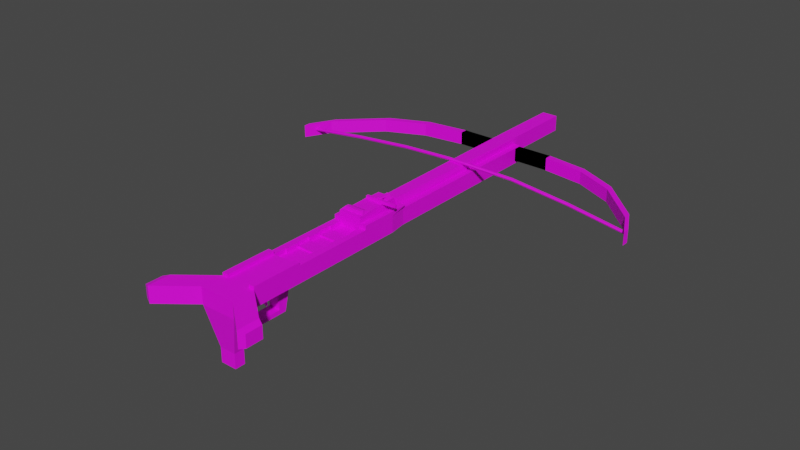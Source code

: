 # Source: Crossbow.blend  (saved by Blender 3.0.42; exported with 4.5.12 LTS)
import bpy
from mathutils import Matrix  # noqa: F401  (used for matrix-valued properties, if any)

bpy.ops.wm.read_factory_settings(use_empty=True)
scene = bpy.context.scene
scene.name = 'Scene'

# ---- collections
col_collection = bpy.data.collections.new('Collection'); scene.collection.children.link(col_collection)

# ---- images (referenced by path relative to the original .blend; pixels are not part of the script)
import os
ASSET_DIR = os.environ.get("B2B_ASSET_DIR", "")  # directory of the original .blend (textures are referenced by path, not embedded)
HERE = os.path.dirname(os.path.abspath(__file__))  # packed textures are extracted next to this script under _unpacked/

def load_image(name, relpath, width, height, colorspace="sRGB"):
    """Load a texture the original file referenced (path relative to the .blend, or extracted next to this script)."""
    p = next((c for c in (os.path.join(HERE, relpath), os.path.join(ASSET_DIR, relpath)) if relpath and os.path.exists(c)), "")
    if p:
        img = bpy.data.images.load(p, check_existing=True)
        img.name = name
    else:  # same state as the original file: an image datablock whose file is absent (Cycles renders it pink)
        img = bpy.data.images.new(name, width, height)
        img.source = "FILE"
        img.filepath = "//" + (relpath or name)
    img.colorspace_settings.name = colorspace
    return img
img_colour_grid_png = load_image('Colour_Grid.png', 'Colour_Grid.png', 1024, 1024, 'sRGB')

# ---- materials (node trees are filled in below, after node groups)
mat_material_002 = bpy.data.materials.new('Material.002')
mat_material_002.use_transparent_shadow = False
mat_material_001 = bpy.data.materials.new('Material.001')
mat_material_001.use_transparent_shadow = False
mat_material_003 = bpy.data.materials.new('Material.003')
mat_material_003.use_transparent_shadow = False

# ---- material node trees
mat_material_002.use_nodes = True; mat_material_002.node_tree.nodes.clear()
_N = mat_material_002.node_tree.nodes; _L = mat_material_002.node_tree.links
n0 = _N.new('ShaderNodeBsdfPrincipled'); n0.name = 'Principled BSDF'; n0.location = (10, 300)
n0.distribution = 'GGX'
n0.subsurface_method = 'RANDOM_WALK_SKIN'
n0.inputs[3].default_value = 1.45
n0.inputs[27].default_value = (0.0, 0.0, 0.0, 1.0)
n0.inputs[28].default_value = 1.0
n1 = _N.new('ShaderNodeOutputMaterial'); n1.name = 'Material Output'; n1.location = (300, 300)
n2 = _N.new('ShaderNodeTexImage'); n2.name = 'Image Texture'; n2.location = (-280, 280)
n2.image = img_colour_grid_png
_L.new(n0.outputs[0], n1.inputs[0])
_L.new(n2.outputs[0], n0.inputs[0])
n1.is_active_output = True
mat_material_001.use_nodes = True; mat_material_001.node_tree.nodes.clear()
_N = mat_material_001.node_tree.nodes; _L = mat_material_001.node_tree.links
n0 = _N.new('ShaderNodeBsdfPrincipled'); n0.name = 'Principled BSDF'; n0.location = (10, 300)
n0.distribution = 'GGX'
n0.subsurface_method = 'RANDOM_WALK_SKIN'
n0.inputs[3].default_value = 1.45
n0.inputs[27].default_value = (0.0, 0.0, 0.0, 1.0)
n0.inputs[28].default_value = 1.0
n1 = _N.new('ShaderNodeOutputMaterial'); n1.name = 'Material Output'; n1.location = (300, 300)
n2 = _N.new('ShaderNodeTexImage'); n2.name = 'Image Texture'; n2.location = (-280, 280)
n2.image = img_colour_grid_png
_L.new(n0.outputs[0], n1.inputs[0])
_L.new(n2.outputs[0], n0.inputs[0])
n1.is_active_output = True
mat_material_003.use_nodes = True; mat_material_003.node_tree.nodes.clear()
_N = mat_material_003.node_tree.nodes; _L = mat_material_003.node_tree.links
n0 = _N.new('ShaderNodeBsdfPrincipled'); n0.name = 'Principled BSDF'; n0.location = (10, 300)
n0.distribution = 'GGX'
n0.subsurface_method = 'RANDOM_WALK_SKIN'
n0.inputs[3].default_value = 1.45
n0.inputs[27].default_value = (0.0, 0.0, 0.0, 1.0)
n0.inputs[28].default_value = 1.0
n1 = _N.new('ShaderNodeOutputMaterial'); n1.name = 'Material Output'; n1.location = (300, 300)
n2 = _N.new('ShaderNodeTexImage'); n2.name = 'Image Texture'; n2.location = (-280, 280)
n2.image = img_colour_grid_png
_L.new(n0.outputs[0], n1.inputs[0])
_L.new(n2.outputs[0], n0.inputs[0])
n1.is_active_output = True

# ---- world
world_world = bpy.data.worlds.new('World'); scene.world = world_world
world_world.use_nodes = True; world_world.node_tree.nodes.clear()
_N = world_world.node_tree.nodes; _L = world_world.node_tree.links
n0 = _N.new('ShaderNodeOutputWorld'); n0.name = 'World Output'; n0.location = (300, 300)
n1 = _N.new('ShaderNodeBackground'); n1.name = 'Background'; n1.location = (10, 300)
n1.inputs[0].default_value = (0.05088, 0.05088, 0.05088, 1.0)
_L.new(n1.outputs[0], n0.inputs[0])
n0.is_active_output = True
world_world.color = (0.05088, 0.05088, 0.05088)
world_world.use_sun_shadow = False
world_world.sun_shadow_jitter_overblur = 0.0

# ---- meshes
me_cube_001 = bpy.data.meshes.new('Cube.001')
me_cube_001.from_pydata([(-1.0, -1.0, -1.0), (-1.0, -1.0, 1.0), (-0.8466, 1.0, -1.0), (-0.8466, 1.0, 1.0), (1.0, -1.0, -1.0), (1.0, -1.0, 1.0), (0.8466, 1.0, -1.0), (0.8466, 1.0, 1.0), (-0.8466, 2.98e-08, -1.0), (-0.8466, 2.98e-08, 1.0), (0.8466, 2.98e-08, -1.0), (0.8466, 2.98e-08, 1.0), (0.3333, 1.0, -1.0), (-0.3333, 1.0, -1.0), (-0.448, 1.0, 1.0), (0.4692, 1.0, 1.0), (-0.3333, -1.0, -1.0), (0.3333, -1.0, -1.0), (0.6755, -1.0, 1.0), (-0.6543, -1.0, 1.0), (-0.448, 5.96e-08, 1.0), (0.4692, 5.96e-08, 1.0), (0.3333, 0.0, -1.0), (-0.3333, 0.0, -1.0), (-0.448, 1.0, 1.861), (0.4692, 1.0, 1.861), (-0.3316, 0.004459, 1.861), (0.3528, 0.004459, 1.861), (0.01061, 1.0, 1.0), (0.01061, -1.0, 1.0), (0.01061, 0.0, 1.0), (0.01061, 1.0, 1.861), (0.01061, 0.004459, 1.861), (0.01061, 1.414, 1.0), (0.4692, 1.414, 1.0), (0.01061, 1.414, 1.861), (0.4692, 1.414, 1.861), (-0.448, 1.414, 1.861), (-0.448, 1.414, 1.0), (-1.0, -0.7254, -1.0), (1.0, -0.7254, 1.0), (-1.0, -0.7254, 1.0), (1.0, -0.7254, -1.0), (0.6755, -0.7254, 1.0), (-0.6543, -0.7254, 1.0), (-0.3333, -0.7254, -1.0), (0.3333, -0.7254, -1.0), (0.01061, -0.7254, 1.0), (-1.0, -0.2902, 1.0), (1.0, -0.2902, -1.0), (-1.0, -0.2902, -1.0), (1.0, -0.2902, 1.0), (0.6755, -0.2902, 1.0), (-0.6543, -0.2902, 1.0), (-0.3333, -0.2902, -1.0), (0.3333, -0.2902, -1.0), (0.01061, -0.2902, 1.0), (0.6755, -0.2902, 0.4418), (0.6755, -0.7254, 0.4418), (-0.6543, -0.2902, 0.4418), (-0.6543, -0.7254, 0.4418), (0.01061, -0.2902, 0.4418), (0.01061, -0.7254, 0.4418), (1.0, -0.7254, 1.349), (1.0, -1.0, 1.349), (-0.6543, -1.0, 1.349), (-1.0, -1.0, 1.349), (0.6755, -1.0, 1.349), (0.6755, -0.7254, 1.349), (-0.6543, -0.7254, 1.349), (-1.0, -0.7254, 1.349), (0.01061, -0.03051, 2.302), (0.5119, -0.03051, 2.302), (-0.4906, -0.03051, 2.302), (0.6755, -0.2902, 2.302), (-0.6543, -0.2902, 2.302), (0.01061, -0.2902, 2.302), (-1.0, -0.2902, 1.505), (-1.0, 0.0, 1.505), (0.6755, 0.0, 1.505), (1.0, 0.0, 1.505), (-0.6543, 0.0, 1.505), (1.0, -0.2902, 1.505), (0.6755, -0.2902, 1.505), (-0.6543, -0.2902, 1.505), (-1.0, -0.3628, -1.0), (-1.0, -0.4353, -1.0), (-1.0, -0.5078, -1.0), (-1.0, -0.5804, -1.0), (-1.0, -0.6529, -1.0), (1.0, -0.3628, 1.0), (1.0, -0.4353, 1.0), (1.0, -0.5078, 1.0), (1.0, -0.5804, 1.0), (1.0, -0.6529, 1.0), (0.6755, -0.3628, 1.0), (0.6755, -0.4353, 1.0), (0.6755, -0.5078, 1.0), (0.6755, -0.5804, 1.0), (0.6755, -0.6529, 1.0), (-0.6543, -0.3628, 1.0), (-0.6543, -0.4353, 1.0), (-0.6543, -0.5078, 1.0), (-0.6543, -0.5804, 1.0), (-0.6543, -0.6529, 1.0), (-0.3333, -0.3628, -1.0), (-0.3333, -0.4353, -1.0), (-0.3333, -0.5078, -1.0), (-0.3333, -0.5804, -1.0), (-0.3333, -0.6529, -1.0), (0.3333, -0.3628, -1.0), (0.3333, -0.4353, -1.0), (0.3333, -0.5078, -1.0), (0.3333, -0.5804, -1.0), (0.3333, -0.6529, -1.0), (-1.0, -0.6529, 1.0), (-1.0, -0.5804, 1.0), (-1.0, -0.5078, 1.0), (-1.0, -0.4353, 1.0), (-1.0, -0.3628, 1.0), (1.0, -0.6529, -1.0), (1.0, -0.5804, -1.0), (1.0, -0.5078, -1.0), (1.0, -0.4353, -1.0), (1.0, -0.3628, -1.0), (0.6755, -0.3628, 0.4418), (0.6755, -0.4353, 0.4418), (0.6755, -0.5078, 0.4418), (0.6755, -0.5804, 0.4418), (0.6755, -0.6529, 0.4418), (-0.6543, -0.3628, 0.4418), (-0.6543, -0.4353, 0.4418), (-0.6543, -0.5078, 0.4418), (-0.6543, -0.5804, 0.4418), (-0.6543, -0.6529, 0.4418), (0.01061, -0.3628, 0.4418), (0.01061, -0.4353, 0.4418), (0.01061, -0.5078, 0.4418), (0.01061, -0.5804, 0.4418), (0.01061, -0.6529, 0.4418), (-0.6543, -0.2902, 1.0), (-0.6543, -0.2902, 0.4418), (-0.6543, -0.3628, 1.0), (-0.6543, -0.4353, 1.0), (-0.6543, -0.5078, 1.0), (-0.6543, -0.5804, 1.0), (-0.6543, -0.6529, 1.0), (-0.6543, -0.3628, 0.4418), (-0.6543, -0.4353, 0.4418), (-0.6543, -0.5078, 0.4418), (-0.6543, -0.5804, 0.4418), (-0.6543, -0.6529, 0.4418), (-0.6543, -0.5804, 1.0), (-0.6543, -0.6529, 1.0), (-0.6543, -0.5804, 0.4418), (-0.6543, -0.6529, 0.4418), (-0.6543, -0.5804, 1.0), (-0.6543, -0.6529, 1.0), (-0.6543, -0.5804, 0.4418), (-0.6543, -0.6529, 0.4418), (-0.5815, -0.2902, 1.0), (-0.5815, -0.2902, 0.4418), (-0.5815, -0.3628, 1.0), (-0.5815, -0.4353, 1.0), (-0.5815, -0.5078, 1.0), (-0.5815, -0.3628, 0.4418), (-0.5815, -0.4353, 0.4418), (-0.5815, -0.5078, 0.4418), (-0.5815, -0.5804, 1.0), (-0.5815, -0.6529, 1.0), (-0.5815, -0.5804, 0.4418), (-0.5815, -0.6529, 0.4418), (0.6014, -0.2902, 1.0), (0.6014, -0.2902, 0.4418), (0.6014, -0.3628, 1.0), (0.6014, -0.4353, 1.0), (0.6014, -0.5078, 1.0), (0.6014, -0.5804, 1.0), (0.6014, -0.6529, 1.0), (0.6014, -0.3628, 0.4418), (0.6014, -0.4353, 0.4418), (0.6014, -0.5078, 0.4418), (0.6014, -0.5804, 0.4418), (0.6014, -0.6529, 0.4418), (0.6755, -0.3628, 0.6262), (0.6755, -0.4353, 0.6262), (0.6755, -0.5078, 0.6262), (0.6755, -0.5804, 0.6262), (-0.6543, -0.3628, 0.6262), (-0.6543, -0.4353, 0.6262), (-0.6543, -0.5078, 0.6262), (-0.6543, -0.5804, 0.6262), (0.01061, -0.3628, 0.6262), (0.01061, -0.4353, 0.6262), (0.01061, -0.5078, 0.6262), (0.01061, -0.5804, 0.6262), (-1.0, -0.1935, 1.0), (-1.0, -0.09675, 1.0), (1.0, -0.1935, -1.0), (1.0, -0.09675, -1.0), (-1.0, -0.09675, -1.0), (-1.0, -0.1935, -1.0), (1.0, -0.09675, 1.0), (1.0, -0.1935, 1.0), (0.6755, -0.09675, 1.0), (0.6755, -0.1935, 1.0), (-0.6543, -0.09675, 1.0), (-0.6543, -0.1935, 1.0), (-0.3333, -0.09675, -1.0), (-0.3333, -0.1935, -1.0), (0.3333, -0.09675, -1.0), (0.3333, -0.1935, -1.0), (0.5119, -0.2175, 2.302), (0.6755, -0.2724, 2.302), (-0.4906, -0.2175, 2.302), (-0.6543, -0.2724, 2.302), (0.01061, -0.2175, 2.302), (0.01061, -0.2724, 2.302), (-1.0, -0.1935, 1.505), (-1.0, -0.09675, 1.505), (1.0, -0.09675, 1.505), (1.0, -0.1935, 1.505), (0.6755, -0.09675, 1.505), (0.6755, -0.1935, 1.505), (-0.6543, -0.09675, 1.505), (-0.6543, -0.1935, 1.505), (0.489, -0.2514, 2.688), (0.489, -0.2689, 2.688), (-0.4678, -0.2514, 2.688), (-0.4678, -0.2689, 2.688), (0.01061, -0.2514, 2.688), (0.01061, -0.2689, 2.688), (0.01061, 1.0, -0.1103), (0.4692, 1.0, -0.1103), (-0.448, 1.0, -0.1103), (-0.448, 1.414, -0.1103), (0.01061, 1.414, -0.1103), (0.4692, 1.414, -0.1103), (0.5119, -0.124, 2.302), (-0.4906, -0.1211, 2.362), (0.01061, -0.124, 2.302), (0.5119, -0.1045, 2.302), (-0.4906, -0.1075, 2.362), (0.01061, -0.1045, 2.302), (0.4564, -0.1067, 2.705), (0.4564, -0.1218, 2.705), (-0.4906, -0.1075, 2.644), (-0.4906, -0.1211, 2.644), (0.06609, -0.1067, 2.705), (0.06609, -0.1218, 2.705), (1.369, -0.108, 2.373), (1.369, -0.1205, 2.373), (1.369, -0.108, 2.634), (1.369, -0.1205, 2.634), (0.5119, -0.07578, 2.302), (-0.4906, -0.07578, 2.302), (0.01061, -0.07578, 2.302), (0.5119, -0.05335, 2.302), (-0.4906, -0.05335, 2.302), (0.01061, -0.05335, 2.302), (0.3819, -0.05335, 2.667), (0.3819, -0.07578, 2.667), (0.1405, -0.05335, 2.667), (0.1405, -0.07578, 2.667), (0.01061, -0.04464, 2.302), (0.5119, -0.04464, 2.302), (0.1405, -0.04464, 2.667), (0.3819, -0.04464, 2.667), (0.1857, -0.05335, 2.794), (0.3368, -0.05335, 2.794), (0.1857, -0.04464, 2.794), (0.3368, -0.04464, 2.794), (0.1857, -0.05335, 2.794), (0.3368, -0.05335, 2.794), (0.1857, -0.04464, 2.794), (0.3368, -0.04464, 2.794), (0.1405, -0.04527, 2.667), (0.3819, -0.04527, 2.667), (0.1857, -0.04527, 2.794), (0.3368, -0.04527, 2.794), (0.1857, -0.05335, 2.766), (0.3368, -0.05335, 2.766), (0.1857, -0.04464, 2.766), (0.3368, -0.04464, 2.766), (-1.0, -1.122, -1.0), (-1.0, -1.122, 1.0), (1.0, -1.122, 1.0), (1.0, -1.122, -1.0), (0.3333, -1.122, -1.0), (-0.6543, -1.122, 1.0), (-0.3333, -1.122, -1.0), (0.6755, -1.122, 1.0), (0.01061, -1.122, 1.0), (-2.845, -1.142, -1.0), (-2.845, -1.142, 1.0), (2.845, -1.142, 1.0), (2.845, -1.142, -1.0), (-2.845, -1.264, -1.0), (-2.845, -1.264, 1.0), (2.845, -1.264, 1.0), (2.845, -1.264, -1.0), (-3.188, -1.157, -0.7558), (-3.188, -1.157, 0.7558), (3.188, -1.157, 0.7558), (3.188, -1.157, -0.7558), (-3.188, -1.249, -0.7558), (-3.188, -1.249, 0.7558), (3.188, -1.249, 0.7558), (3.188, -1.249, -0.7558), (-1.0, -0.7254, -1.0), (-1.0, -1.0, -1.0), (0.3333, -1.0, -1.0), (1.0, -1.0, -1.0), (-0.3333, -1.0, -1.0), (-0.3333, -0.7254, -1.0), (0.3333, -0.7254, -1.0), (1.0, -0.7254, -1.0), (0.1496, -1.034, -5.743), (0.4487, -1.034, -5.743), (-0.4487, -1.034, -5.743), (-0.1496, -1.034, -5.743), (0.1496, -1.089, -5.743), (0.4487, -1.089, -5.743), (-0.4487, -1.089, -5.743), (-0.1496, -1.089, -5.743), (-0.3333, -1.039, -4.433), (0.3333, -1.039, -4.433), (-0.3333, -0.7643, -4.433), (0.3333, -0.7643, -4.433), (-0.295, -0.8023, -1.515), (-0.2752, -0.9517, -1.519), (-0.3333, -0.7997, -3.918), (-0.3333, -0.9919, -3.918), (0.295, -0.8023, -1.515), (0.2752, -0.9517, -1.519), (0.3333, -0.7997, -3.918), (0.3333, -0.9919, -3.918), (-0.1128, -0.8607, -1.62), (-0.1053, -0.8985, -1.617), (0.1125, -0.8608, -1.628), (0.1049, -0.8981, -1.624), (-0.03321, -0.8415, -3.201), (-0.03321, -0.8502, -3.201), (0.0336, -0.8417, -3.193), (0.0336, -0.8504, -3.193), (0.1496, -1.034, -7.51), (0.4487, -1.034, -7.51), (-0.4487, -1.034, -7.51), (-0.1496, -1.034, -7.51), (0.1496, -1.089, -7.51), (0.4487, -1.089, -7.51), (-0.4487, -1.089, -7.51), (-0.1496, -1.089, -7.51), (0.1405, -0.1137, 2.667), (0.3819, -0.1137, 2.667), (0.1857, -0.1137, 2.794), (0.3368, -0.1137, 2.794), (0.2161, -0.05159, 2.847), (0.3063, -0.05159, 2.847), (0.2161, -0.04639, 2.847), (0.3063, -0.04639, 2.847), (0.136, 1.0, 1.814), (0.136, 0.00454, 1.814), (0.136, 1.414, 1.814), (0.01061, 1.0, 1.861), (0.01061, 0.004459, 1.861), (0.01061, 1.414, 1.861)], [], [(8, 9, 3, 2), (42, 40, 5, 4), (0, 39, 309, 310), (44, 41, 70, 69), (14, 3, 9, 20), (12, 6, 10, 22), (6, 7, 11, 10), (200, 197, 9, 8), (2, 13, 23, 8), (13, 12, 22, 23), (7, 15, 21, 11), (14, 20, 26, 24), (1, 19, 65, 66), (47, 44, 19, 29), (16, 0, 310, 313), (45, 46, 315, 314), (29, 19, 289, 292), (2, 3, 14, 28, 15, 7, 6, 12, 13), (31, 24, 26, 32), (30, 21, 27, 32), (24, 31, 35, 37), (21, 15, 25, 27), (15, 28, 232, 233), (20, 30, 32, 26), (25, 31, 32, 27), (43, 47, 29, 18), (33, 38, 37, 35), (34, 33, 35, 36), (31, 25, 36, 35), (25, 15, 34, 36), (14, 38, 235, 234), (14, 24, 37, 38), (56, 53, 59, 61), (109, 114, 46, 45), (89, 109, 45, 39), (57, 125, 179, 173), (94, 99, 43, 40), (0, 1, 41, 39), (104, 115, 41, 44), (114, 120, 42, 46), (120, 94, 40, 42), (198, 203, 51, 49), (211, 198, 49, 55), (11, 21, 79, 80), (52, 51, 82, 83), (201, 209, 54, 50), (209, 211, 55, 54), (21, 30, 71, 72), (85, 119, 48, 50), (129, 139, 62, 58), (139, 134, 60, 62), (47, 43, 58, 62), (104, 44, 60, 134), (52, 56, 61, 57), (44, 47, 62, 60), (69, 70, 66, 65), (63, 68, 67, 64), (40, 43, 68, 63), (41, 1, 66, 70), (43, 18, 67, 68), (5, 40, 63, 64), (19, 44, 69, 65), (18, 5, 64, 67), (217, 215, 75, 76), (213, 217, 76, 74), (53, 56, 76, 75), (30, 20, 73, 71), (56, 52, 74, 76), (225, 218, 77, 84), (221, 223, 83, 82), (205, 52, 83, 223), (48, 53, 84, 77), (20, 9, 78, 81), (206, 20, 81, 224), (196, 48, 77, 218), (202, 11, 80, 220), (59, 53, 140, 141), (100, 101, 131, 130), (132, 131, 148, 149), (102, 103, 133, 132), (102, 132, 149, 144), (61, 59, 130, 135), (128, 127, 186, 187), (136, 131, 132, 137), (135, 130, 188, 192), (138, 133, 134, 139), (57, 61, 135, 125), (133, 138, 195, 191), (126, 136, 137, 127), (130, 131, 189, 188), (128, 138, 139, 129), (39, 41, 115, 89), (89, 115, 116, 88), (88, 116, 117, 87), (87, 117, 118, 86), (86, 118, 119, 85), (49, 51, 90, 124), (124, 90, 91, 123), (123, 91, 92, 122), (122, 92, 93, 121), (121, 93, 94, 120), (55, 49, 124, 110), (110, 124, 123, 111), (111, 123, 122, 112), (112, 122, 121, 113), (113, 121, 120, 114), (53, 48, 119, 100), (100, 119, 118, 101), (101, 118, 117, 102), (102, 117, 116, 103), (103, 116, 115, 104), (51, 52, 95, 90), (90, 95, 96, 91), (91, 96, 97, 92), (92, 97, 98, 93), (93, 98, 99, 94), (43, 99, 129, 58), (97, 96, 175, 176), (98, 97, 127, 128), (127, 97, 176, 181), (96, 95, 125, 126), (50, 54, 105, 85), (85, 105, 106, 86), (86, 106, 107, 87), (87, 107, 108, 88), (88, 108, 109, 89), (54, 55, 110, 105), (105, 110, 111, 106), (106, 111, 112, 107), (107, 112, 113, 108), (108, 113, 114, 109), (143, 144, 164, 163), (149, 148, 166, 167), (151, 150, 154, 155), (101, 102, 144, 143), (133, 103, 145, 150), (100, 130, 147, 142), (130, 59, 141, 147), (104, 134, 151, 146), (134, 133, 150, 151), (53, 100, 142, 140), (131, 101, 143, 148), (103, 104, 146, 145), (154, 152, 156, 158), (146, 151, 155, 153), (145, 146, 153, 152), (150, 145, 152, 154), (156, 157, 169, 168), (152, 153, 157, 156), (153, 155, 159, 157), (155, 154, 158, 159), (160, 162, 165, 161), (163, 164, 167, 166), (168, 169, 171, 170), (144, 149, 167, 164), (159, 158, 170, 171), (158, 156, 168, 170), (141, 140, 160, 161), (142, 147, 165, 162), (147, 141, 161, 165), (157, 159, 171, 169), (140, 142, 162, 160), (148, 143, 163, 166), (174, 172, 173, 179), (178, 177, 182, 183), (176, 175, 180, 181), (96, 126, 180, 175), (129, 99, 178, 183), (128, 129, 183, 182), (95, 52, 172, 174), (125, 95, 174, 179), (99, 98, 177, 178), (98, 128, 182, 177), (52, 57, 173, 172), (126, 127, 181, 180), (192, 188, 189, 193), (194, 190, 191, 195), (184, 192, 193, 185), (186, 194, 195, 187), (127, 137, 194, 186), (131, 136, 193, 189), (138, 128, 187, 195), (126, 125, 184, 185), (132, 133, 191, 190), (125, 135, 192, 184), (137, 132, 190, 194), (136, 126, 185, 193), (51, 203, 221, 82), (203, 202, 220, 221), (9, 197, 219, 78), (197, 196, 218, 219), (53, 207, 225, 84), (207, 206, 224, 225), (21, 204, 222, 79), (204, 205, 223, 222), (80, 79, 222, 220), (220, 222, 223, 221), (81, 78, 219, 224), (224, 219, 218, 225), (20, 206, 207, 53, 75, 215, 214, 239, 242, 255, 258, 73), (238, 240, 216, 212), (217, 213, 227, 231), (240, 239, 214, 216), (215, 217, 231, 229), (23, 22, 210, 208), (208, 210, 211, 209), (8, 23, 208, 200), (200, 208, 209, 201), (52, 205, 204, 21, 72, 257, 254, 241, 238, 212, 213, 74), (22, 10, 199, 210), (210, 199, 198, 211), (10, 11, 202, 199), (199, 202, 203, 198), (50, 48, 196, 201), (201, 196, 197, 200), (226, 230, 231, 227), (230, 228, 229, 231), (214, 215, 229, 228), (213, 212, 226, 227), (216, 214, 228, 230), (212, 216, 230, 226), (232, 234, 235, 236), (233, 232, 236, 237), (38, 33, 236, 235), (28, 14, 234, 232), (34, 15, 233, 237), (33, 34, 237, 236), (242, 239, 247, 246), (239, 240, 249, 247), (254, 256, 243, 241), (256, 255, 242, 243), (248, 246, 247, 249), (244, 248, 249, 245), (241, 243, 248, 244), (240, 238, 245, 249), (238, 241, 250, 251), (243, 242, 246, 248), (251, 250, 252, 253), (241, 244, 252, 250), (244, 245, 253, 252), (245, 238, 251, 253), (259, 258, 255, 256), (259, 262, 266, 264), (72, 71, 259, 257), (71, 73, 258, 259), (260, 262, 263, 261), (256, 254, 261, 263), (259, 256, 263, 262), (254, 257, 260, 261), (265, 264, 266, 267), (257, 259, 264, 265), (260, 257, 265, 267), (260, 267, 271, 269), (271, 270, 274, 275), (270, 271, 279, 278), (269, 268, 355, 356), (266, 262, 268, 270), (274, 272, 280, 282), (270, 268, 272, 274), (268, 269, 273, 272), (269, 271, 275, 273), (277, 276, 278, 279), (266, 270, 278, 276), (267, 266, 276, 277), (271, 267, 277, 279), (281, 283, 360, 358), (272, 273, 281, 280), (273, 275, 283, 281), (275, 274, 282, 283), (287, 286, 291, 292, 289, 285, 284, 290, 288), (287, 288, 321, 322), (16, 17, 317, 320), (19, 1, 285, 289), (4, 5, 295, 296), (290, 284, 323, 324), (18, 29, 292, 291), (286, 287, 300, 299), (5, 18, 291, 286), (299, 300, 308, 307), (293, 297, 305, 301), (5, 286, 299, 295), (285, 1, 294, 298), (287, 4, 296, 300), (1, 0, 293, 294), (284, 285, 298, 297), (0, 284, 297, 293), (302, 301, 305, 306), (304, 303, 307, 308), (296, 295, 303, 304), (298, 294, 302, 306), (300, 296, 304, 308), (297, 298, 306, 305), (294, 293, 301, 302), (295, 299, 307, 303), (315, 316, 312, 311), (309, 314, 313, 310), (314, 315, 328, 327), (39, 45, 314, 309), (17, 16, 313, 311), (4, 17, 311, 312), (46, 42, 316, 315), (42, 4, 312, 316), (323, 319, 347, 351), (317, 318, 346, 345), (320, 317, 345, 348), (4, 287, 322, 318), (17, 4, 318, 317), (288, 290, 324, 321), (284, 0, 319, 323), (0, 16, 320, 319), (327, 328, 326, 325), (315, 311, 334, 333), (311, 313, 325, 326), (325, 313, 330, 332), (336, 335, 331, 332), (313, 314, 329, 330), (314, 327, 331, 329), (327, 325, 332, 331), (335, 333, 329, 331), (311, 326, 336, 334), (328, 315, 333, 335), (326, 328, 335, 336), (334, 336, 332, 330), (333, 334, 340, 339), (340, 338, 342, 344), (334, 330, 338, 340), (329, 333, 339, 337), (330, 329, 337, 338), (343, 344, 342, 341), (339, 340, 344, 343), (337, 339, 343, 341), (338, 337, 341, 342), (345, 346, 350, 349), (347, 348, 352, 351), (348, 345, 349, 352), (321, 324, 352, 349), (322, 321, 349, 350), (319, 320, 348, 347), (318, 322, 350, 346), (324, 323, 351, 352), (353, 354, 356, 355), (262, 260, 354, 353), (268, 262, 353, 355), (260, 269, 356, 354), (357, 358, 360, 359), (283, 282, 359, 360), (282, 280, 357, 359), (280, 281, 358, 357), (31, 35, 363, 361), (32, 31, 361, 362), (35, 31, 364, 366), (31, 32, 365, 364)])
_uv = me_cube_001.uv_layers.new(name='UVMap')
_uv.uv.foreach_set('vector', [0.9366, 0.603, 0.9366, 0.6033, 0.9366, 0.6063, 0.9366, 0.6059, 0.9378, 0.5995, 0.9378, 0.5998, 0.9379, 0.5979, 0.9379, 0.5976, 0.9365, 0.5976, 0.9365, 0.5995, 0.9365, 0.5995, 0.9365, 0.5976, 0.9367, 0.5998, 0.9365, 0.5998, 0.9365, 0.5998, 0.9367, 0.5998, 0.9368, 0.6063, 0.9366, 0.6063, 0.9366, 0.6033, 0.9368, 0.6033, 0.9371, 0.606, 0.9373, 0.606, 0.9375, 0.603, 0.9372, 0.603, 0.9373, 0.606, 0.9373, 0.6063, 0.9375, 0.6033, 0.9375, 0.603, 0.9365, 0.6026, 0.9365, 0.6029, 0.9366, 0.6033, 0.9366, 0.603, 0.9366, 0.6059, 0.9368, 0.6059, 0.9369, 0.603, 0.9366, 0.603, 0.9368, 0.6059, 0.9371, 0.606, 0.9372, 0.603, 0.9369, 0.603, 0.9373, 0.6063, 0.9371, 0.6063, 0.9373, 0.6033, 0.9375, 0.6033, 0.9368, 0.6063, 0.9368, 0.6033, 0.9368, 0.6035, 0.9368, 0.6064, 0.9364, 0.5979, 0.9367, 0.5979, 0.9367, 0.5979, 0.9364, 0.5979, 0.9371, 0.5998, 0.9367, 0.5998, 0.9367, 0.5979, 0.9372, 0.5979, 0.937, 0.5976, 0.9365, 0.5976, 0.9365, 0.5976, 0.937, 0.5976, 0.9369, 0.5995, 0.9374, 0.5995, 0.9374, 0.5995, 0.9369, 0.5995, 0.9372, 0.5979, 0.9367, 0.5979, 0.9367, 0.5969, 0.9372, 0.5969, 0.9366, 0.6059, 0.9366, 0.6063, 0.9368, 0.6063, 0.9369, 0.6063, 0.9371, 0.6063, 0.9373, 0.6063, 0.9373, 0.606, 0.9371, 0.606, 0.9368, 0.6059, 0.9369, 0.6064, 0.9368, 0.6064, 0.9368, 0.6035, 0.937, 0.6035, 0.937, 0.6033, 0.9373, 0.6033, 0.9372, 0.6035, 0.937, 0.6035, 0.9368, 0.6064, 0.9369, 0.6064, 0.9369, 0.6073, 0.9367, 0.6073, 0.9373, 0.6033, 0.9371, 0.6063, 0.9371, 0.6064, 0.9372, 0.6035, 0.9371, 0.6063, 0.9369, 0.6063, 0.9369, 0.6061, 0.9371, 0.6061, 0.9368, 0.6033, 0.937, 0.6033, 0.937, 0.6035, 0.9368, 0.6035, 0.9371, 0.6064, 0.9369, 0.6064, 0.937, 0.6035, 0.9372, 0.6035, 0.9376, 0.5998, 0.9371, 0.5998, 0.9372, 0.5979, 0.9377, 0.5979, 0.9369, 0.6071, 0.9367, 0.6071, 0.9367, 0.6073, 0.9369, 0.6073, 0.9371, 0.6071, 0.9369, 0.6071, 0.9369, 0.6073, 0.9371, 0.6073, 0.9369, 0.6064, 0.9371, 0.6064, 0.9371, 0.6073, 0.9369, 0.6073, 0.9371, 0.6064, 0.9371, 0.6063, 0.9371, 0.6071, 0.9371, 0.6073, 0.9368, 0.6063, 0.9367, 0.6071, 0.9368, 0.607, 0.9368, 0.6061, 0.9368, 0.6063, 0.9368, 0.6064, 0.9367, 0.6073, 0.9367, 0.6071, 0.9371, 0.6021, 0.9367, 0.6021, 0.9367, 0.602, 0.9371, 0.602, 0.9369, 0.5999, 0.9373, 0.5999, 0.9374, 0.5995, 0.9369, 0.5995, 0.9365, 0.5999, 0.9369, 0.5999, 0.9369, 0.5995, 0.9365, 0.5995, 0.9375, 0.602, 0.9375, 0.6017, 0.9374, 0.6017, 0.9374, 0.602, 0.9378, 0.6002, 0.9376, 0.6002, 0.9376, 0.5998, 0.9378, 0.5998, 0.9365, 0.5976, 0.9364, 0.5979, 0.9365, 0.5998, 0.9365, 0.5995, 0.9367, 0.6002, 0.9365, 0.6002, 0.9365, 0.5998, 0.9367, 0.5998, 0.9373, 0.5999, 0.9378, 0.5999, 0.9378, 0.5995, 0.9374, 0.5995, 0.9378, 0.5999, 0.9378, 0.6002, 0.9378, 0.5998, 0.9378, 0.5995, 0.9376, 0.6022, 0.9376, 0.6025, 0.9376, 0.6021, 0.9376, 0.6018, 0.9372, 0.6022, 0.9376, 0.6022, 0.9376, 0.6018, 0.9373, 0.6018, 0.9375, 0.6033, 0.9373, 0.6033, 0.9374, 0.6034, 0.9376, 0.6034, 0.9375, 0.6021, 0.9376, 0.6021, 0.9376, 0.6022, 0.9375, 0.6022, 0.9365, 0.6022, 0.9369, 0.6022, 0.9369, 0.6018, 0.9365, 0.6018, 0.9369, 0.6022, 0.9372, 0.6022, 0.9373, 0.6018, 0.9369, 0.6018, 0.6919, 0.4811, 0.6875, 0.4811, 0.6876, 0.484, 0.6928, 0.484, 0.9365, 0.6014, 0.9365, 0.6017, 0.9365, 0.6021, 0.9365, 0.6018, 0.8177, 0.4302, 0.8092, 0.4302, 0.8092, 0.4206, 0.8177, 0.4206, 0.8092, 0.4302, 0.8007, 0.4302, 0.8007, 0.4206, 0.8092, 0.4206, 0.9371, 0.5998, 0.9376, 0.5998, 0.9376, 0.5997, 0.9371, 0.5997, 0.9367, 0.6002, 0.9367, 0.5998, 0.9367, 0.5997, 0.9367, 0.6001, 0.9375, 0.6021, 0.9371, 0.6021, 0.9371, 0.602, 0.9375, 0.602, 0.9367, 0.5998, 0.9371, 0.5998, 0.9371, 0.5997, 0.9367, 0.5997, 0.9367, 0.5998, 0.9365, 0.5998, 0.9364, 0.5979, 0.9367, 0.5979, 0.9378, 0.5999, 0.9376, 0.5999, 0.9377, 0.598, 0.9379, 0.598, 0.9378, 0.5998, 0.9376, 0.5998, 0.9376, 0.5999, 0.9378, 0.5999, 0.9365, 0.5998, 0.9364, 0.5979, 0.9364, 0.5979, 0.9365, 0.5998, 0.9376, 0.5998, 0.9377, 0.5979, 0.9377, 0.598, 0.9376, 0.5999, 0.9379, 0.5979, 0.9378, 0.5998, 0.9378, 0.5999, 0.9379, 0.598, 0.9367, 0.5979, 0.9367, 0.5998, 0.9367, 0.5998, 0.9367, 0.5979, 0.9377, 0.5979, 0.9379, 0.5979, 0.9379, 0.598, 0.9377, 0.598, 0.6876, 0.4621, 0.6775, 0.4621, 0.6772, 0.4597, 0.6876, 0.4597, 0.6977, 0.4621, 0.6876, 0.4621, 0.6876, 0.4597, 0.6981, 0.4597, 0.6781, 0.4548, 0.6876, 0.4548, 0.6876, 0.4597, 0.6772, 0.4597, 0.6875, 0.4811, 0.6832, 0.4811, 0.6823, 0.484, 0.6876, 0.484, 0.6876, 0.4548, 0.6971, 0.4548, 0.6981, 0.4597, 0.6876, 0.4597, 0.9367, 0.6026, 0.9365, 0.6026, 0.9365, 0.6022, 0.9367, 0.6022, 0.9376, 0.6026, 0.9374, 0.6026, 0.9375, 0.6022, 0.9376, 0.6022, 0.9374, 0.6025, 0.9375, 0.6021, 0.9375, 0.6022, 0.9374, 0.6026, 0.9365, 0.6021, 0.9367, 0.6021, 0.9367, 0.6022, 0.9365, 0.6022, 0.9368, 0.6033, 0.9366, 0.6033, 0.9365, 0.6034, 0.9367, 0.6034, 0.9367, 0.6029, 0.9368, 0.6033, 0.9367, 0.6034, 0.9367, 0.603, 0.9365, 0.6025, 0.9365, 0.6021, 0.9365, 0.6022, 0.9365, 0.6026, 0.9376, 0.6029, 0.9375, 0.6033, 0.9376, 0.6034, 0.9376, 0.603, 0.9367, 0.602, 0.9367, 0.6021, 0.9367, 0.6021, 0.9367, 0.602, 0.9367, 0.6017, 0.9367, 0.6014, 0.9367, 0.6013, 0.9367, 0.6017, 0.9367, 0.6009, 0.9367, 0.6013, 0.9367, 0.6013, 0.9367, 0.6009, 0.9367, 0.601, 0.9367, 0.6006, 0.9367, 0.6005, 0.9367, 0.6009, 0.9367, 0.601, 0.9367, 0.6009, 0.9367, 0.6009, 0.9367, 0.601, 0.8092, 0.4783, 0.8007, 0.4783, 0.8007, 0.4687, 0.8092, 0.4687, 0.9375, 0.6006, 0.9375, 0.6009, 0.9375, 0.601, 0.9375, 0.6006, 0.8092, 0.4591, 0.8007, 0.4591, 0.8007, 0.4494, 0.8092, 0.4494, 0.9371, 0.6017, 0.9367, 0.6017, 0.9367, 0.6017, 0.9371, 0.6017, 0.8092, 0.4398, 0.8007, 0.4398, 0.8007, 0.4302, 0.8092, 0.4302, 0.8177, 0.4783, 0.8092, 0.4783, 0.8092, 0.4687, 0.8177, 0.4687, 0.8007, 0.4398, 0.8092, 0.4398, 0.8092, 0.4398, 0.8007, 0.4398, 0.8177, 0.4591, 0.8092, 0.4591, 0.8092, 0.4494, 0.8177, 0.4494, 0.9367, 0.6017, 0.9367, 0.6013, 0.9367, 0.6013, 0.9367, 0.6017, 0.8177, 0.4398, 0.8092, 0.4398, 0.8092, 0.4302, 0.8177, 0.4302, 0.9365, 0.5995, 0.9365, 0.5998, 0.9365, 0.6002, 0.9365, 0.5999, 0.9365, 0.5999, 0.9365, 0.6002, 0.9365, 0.6006, 0.9365, 0.6003, 0.9365, 0.6003, 0.9365, 0.6006, 0.9365, 0.601, 0.9365, 0.6007, 0.9365, 0.6007, 0.9365, 0.601, 0.9365, 0.6014, 0.9365, 0.6011, 0.9365, 0.6011, 0.9365, 0.6014, 0.9365, 0.6017, 0.9365, 0.6014, 0.9376, 0.6018, 0.9376, 0.6021, 0.9377, 0.6018, 0.9377, 0.6014, 0.9377, 0.6014, 0.9377, 0.6018, 0.9377, 0.6014, 0.9377, 0.6011, 0.9377, 0.6011, 0.9377, 0.6014, 0.9377, 0.601, 0.9377, 0.6007, 0.9377, 0.6007, 0.9377, 0.601, 0.9377, 0.6007, 0.9377, 0.6003, 0.9377, 0.6003, 0.9377, 0.6007, 0.9378, 0.6002, 0.9378, 0.5999, 0.9373, 0.6018, 0.9376, 0.6018, 0.9377, 0.6014, 0.9373, 0.6014, 0.9373, 0.6014, 0.9377, 0.6014, 0.9377, 0.6011, 0.9373, 0.6011, 0.9373, 0.6011, 0.9377, 0.6011, 0.9377, 0.6007, 0.9373, 0.6007, 0.9373, 0.6007, 0.9377, 0.6007, 0.9377, 0.6003, 0.9373, 0.6003, 0.9373, 0.6003, 0.9377, 0.6003, 0.9378, 0.5999, 0.9373, 0.5999, 0.9367, 0.6021, 0.9365, 0.6021, 0.9365, 0.6017, 0.9367, 0.6017, 0.9367, 0.6017, 0.9365, 0.6017, 0.9365, 0.6014, 0.9367, 0.6014, 0.9367, 0.6014, 0.9365, 0.6014, 0.9365, 0.601, 0.9367, 0.601, 0.9367, 0.601, 0.9365, 0.601, 0.9365, 0.6006, 0.9367, 0.6006, 0.9367, 0.6006, 0.9365, 0.6006, 0.9365, 0.6002, 0.9367, 0.6002, 0.9376, 0.6021, 0.9375, 0.6021, 0.9375, 0.6018, 0.9377, 0.6018, 0.9377, 0.6018, 0.9375, 0.6018, 0.9375, 0.6014, 0.9377, 0.6014, 0.9377, 0.6014, 0.9375, 0.6014, 0.9375, 0.601, 0.9377, 0.601, 0.9377, 0.601, 0.9375, 0.601, 0.9375, 0.6006, 0.9377, 0.6007, 0.9377, 0.6007, 0.9375, 0.6006, 0.9376, 0.6002, 0.9378, 0.6002, 0.9376, 0.5998, 0.9376, 0.6002, 0.9376, 0.6001, 0.9376, 0.5997, 0.9375, 0.601, 0.9375, 0.6014, 0.9375, 0.6014, 0.9375, 0.601, 0.9375, 0.6006, 0.9375, 0.601, 0.9375, 0.6009, 0.9375, 0.6006, 0.9375, 0.6009, 0.9375, 0.601, 0.9375, 0.601, 0.9375, 0.6009, 0.9375, 0.6014, 0.9375, 0.6018, 0.9375, 0.6017, 0.9375, 0.6013, 0.9365, 0.6018, 0.9369, 0.6018, 0.9369, 0.6014, 0.9365, 0.6014, 0.9365, 0.6014, 0.9369, 0.6014, 0.9369, 0.6011, 0.9365, 0.6011, 0.9365, 0.6011, 0.9369, 0.6011, 0.9369, 0.6007, 0.9365, 0.6007, 0.9365, 0.6007, 0.9369, 0.6007, 0.9369, 0.6003, 0.9365, 0.6003, 0.9365, 0.6003, 0.9369, 0.6003, 0.9369, 0.5999, 0.9365, 0.5999, 0.9369, 0.6018, 0.9373, 0.6018, 0.9373, 0.6014, 0.9369, 0.6014, 0.9369, 0.6014, 0.9373, 0.6014, 0.9373, 0.6011, 0.9369, 0.6011, 0.9369, 0.6011, 0.9373, 0.6011, 0.9373, 0.6007, 0.9369, 0.6007, 0.9369, 0.6007, 0.9373, 0.6007, 0.9373, 0.6003, 0.9369, 0.6003, 0.9369, 0.6003, 0.9373, 0.6003, 0.9373, 0.5999, 0.9369, 0.5999, 0.9367, 0.6014, 0.9367, 0.601, 0.9367, 0.601, 0.9367, 0.6014, 0.9367, 0.6009, 0.9367, 0.6013, 0.9367, 0.6013, 0.9367, 0.6009, 0.9367, 0.6001, 0.9367, 0.6005, 0.9367, 0.6005, 0.9367, 0.6001, 0.9367, 0.6014, 0.9367, 0.601, 0.9367, 0.601, 0.9367, 0.6014, 0.9367, 0.6005, 0.9367, 0.6006, 0.9367, 0.6006, 0.9367, 0.6005, 0.9367, 0.6017, 0.9367, 0.6017, 0.9367, 0.6017, 0.9367, 0.6017, 0.9367, 0.6017, 0.9367, 0.602, 0.9367, 0.602, 0.9367, 0.6017, 0.9367, 0.6002, 0.9367, 0.6001, 0.9367, 0.6001, 0.9367, 0.6002, 0.9367, 0.6001, 0.9367, 0.6005, 0.9367, 0.6005, 0.9367, 0.6001, 0.9367, 0.6021, 0.9367, 0.6017, 0.9367, 0.6017, 0.9367, 0.6021, 0.9367, 0.6013, 0.9367, 0.6014, 0.9367, 0.6014, 0.9367, 0.6013, 0.9367, 0.6006, 0.9367, 0.6002, 0.9367, 0.6002, 0.9367, 0.6006, 0.9367, 0.6005, 0.9367, 0.6006, 0.9367, 0.6006, 0.9367, 0.6005, 0.9367, 0.6002, 0.9367, 0.6001, 0.9367, 0.6001, 0.9367, 0.6002, 0.9367, 0.6006, 0.9367, 0.6002, 0.9367, 0.6002, 0.9367, 0.6006, 0.9367, 0.6005, 0.9367, 0.6006, 0.9367, 0.6006, 0.9367, 0.6005, 0.9367, 0.6006, 0.9367, 0.6002, 0.9367, 0.6002, 0.9367, 0.6006, 0.9367, 0.6006, 0.9367, 0.6002, 0.9367, 0.6002, 0.9367, 0.6006, 0.9367, 0.6002, 0.9367, 0.6001, 0.9367, 0.6001, 0.9367, 0.6002, 0.9367, 0.6001, 0.9367, 0.6005, 0.9367, 0.6005, 0.9367, 0.6001, 0.9367, 0.6021, 0.9367, 0.6018, 0.9367, 0.6017, 0.9367, 0.602, 0.9367, 0.6014, 0.9367, 0.601, 0.9367, 0.6009, 0.9367, 0.6013, 0.9367, 0.6006, 0.9367, 0.6002, 0.9367, 0.6001, 0.9367, 0.6005, 0.9367, 0.601, 0.9367, 0.6009, 0.9367, 0.6009, 0.9367, 0.601, 0.9367, 0.6001, 0.9367, 0.6005, 0.9367, 0.6005, 0.9367, 0.6001, 0.9367, 0.6005, 0.9367, 0.6006, 0.9367, 0.6006, 0.9367, 0.6005, 0.9367, 0.602, 0.9367, 0.6021, 0.9367, 0.6021, 0.9367, 0.602, 0.9367, 0.6017, 0.9367, 0.6017, 0.9367, 0.6017, 0.9367, 0.6018, 0.9367, 0.6017, 0.9367, 0.602, 0.9367, 0.602, 0.9367, 0.6017, 0.9367, 0.6002, 0.9367, 0.6001, 0.9367, 0.6001, 0.9367, 0.6002, 0.9367, 0.6021, 0.9367, 0.6017, 0.9367, 0.6018, 0.9367, 0.6021, 0.9367, 0.6013, 0.9367, 0.6014, 0.9367, 0.6014, 0.9367, 0.6013, 0.9374, 0.6018, 0.9374, 0.6021, 0.9374, 0.602, 0.9374, 0.6017, 0.9375, 0.6002, 0.9375, 0.6006, 0.9375, 0.6006, 0.9375, 0.6001, 0.9375, 0.601, 0.9375, 0.6014, 0.9374, 0.6013, 0.9375, 0.6009, 0.9375, 0.6014, 0.9375, 0.6013, 0.9374, 0.6013, 0.9375, 0.6014, 0.9376, 0.6001, 0.9376, 0.6002, 0.9375, 0.6002, 0.9375, 0.6001, 0.9375, 0.6006, 0.9376, 0.6001, 0.9375, 0.6001, 0.9375, 0.6006, 0.9375, 0.6018, 0.9375, 0.6021, 0.9374, 0.6021, 0.9374, 0.6018, 0.9375, 0.6017, 0.9375, 0.6018, 0.9374, 0.6018, 0.9374, 0.6017, 0.9376, 0.6002, 0.9375, 0.6006, 0.9375, 0.6006, 0.9375, 0.6002, 0.9375, 0.6006, 0.9375, 0.6006, 0.9375, 0.6006, 0.9375, 0.6006, 0.9375, 0.6021, 0.9375, 0.602, 0.9374, 0.602, 0.9374, 0.6021, 0.9375, 0.6013, 0.9375, 0.6009, 0.9375, 0.6009, 0.9374, 0.6013, 0.8092, 0.4687, 0.8007, 0.4687, 0.8007, 0.4591, 0.8092, 0.4591, 0.8092, 0.4494, 0.8007, 0.4494, 0.8007, 0.4398, 0.8092, 0.4398, 0.8177, 0.4687, 0.8092, 0.4687, 0.8092, 0.4591, 0.8177, 0.4591, 0.8177, 0.4494, 0.8092, 0.4494, 0.8092, 0.4398, 0.8177, 0.4398, 0.9375, 0.6009, 0.9371, 0.6009, 0.9371, 0.601, 0.9375, 0.601, 0.8007, 0.4591, 0.8092, 0.4591, 0.8092, 0.4591, 0.8007, 0.4591, 0.8092, 0.4398, 0.8177, 0.4398, 0.8177, 0.4398, 0.8092, 0.4398, 0.9375, 0.6013, 0.9375, 0.6017, 0.9375, 0.6017, 0.9375, 0.6013, 0.9367, 0.6009, 0.9367, 0.6005, 0.9367, 0.6006, 0.9367, 0.601, 0.9375, 0.6017, 0.9371, 0.6017, 0.9371, 0.6017, 0.9375, 0.6017, 0.9371, 0.6009, 0.9367, 0.6009, 0.9367, 0.601, 0.9371, 0.601, 0.8092, 0.4591, 0.8177, 0.4591, 0.8177, 0.4591, 0.8092, 0.4591, 0.9376, 0.6021, 0.9376, 0.6025, 0.9376, 0.6026, 0.9376, 0.6022, 0.9376, 0.6025, 0.9376, 0.6029, 0.9376, 0.603, 0.9376, 0.6026, 0.9366, 0.6033, 0.9365, 0.6029, 0.9365, 0.603, 0.9365, 0.6034, 0.9365, 0.6029, 0.9365, 0.6025, 0.9365, 0.6026, 0.9365, 0.603, 0.9367, 0.6021, 0.9367, 0.6025, 0.9367, 0.6026, 0.9367, 0.6022, 0.9367, 0.6025, 0.9367, 0.6029, 0.9367, 0.603, 0.9367, 0.6026, 0.9373, 0.6033, 0.9374, 0.6029, 0.9374, 0.603, 0.9374, 0.6034, 0.9374, 0.6029, 0.9374, 0.6025, 0.9374, 0.6026, 0.9374, 0.603, 0.9376, 0.6034, 0.9374, 0.6034, 0.9374, 0.603, 0.9376, 0.603, 0.9376, 0.603, 0.9374, 0.603, 0.9374, 0.6026, 0.9376, 0.6026, 0.9367, 0.6034, 0.9365, 0.6034, 0.9365, 0.603, 0.9367, 0.603, 0.9367, 0.603, 0.9365, 0.603, 0.9365, 0.6026, 0.9367, 0.6026, 0.6832, 0.4811, 0.6804, 0.4745, 0.6794, 0.4661, 0.6781, 0.4548, 0.6772, 0.4597, 0.6775, 0.4621, 0.6807, 0.4687, 0.6816, 0.4779, 0.6817, 0.4789, 0.682, 0.481, 0.6822, 0.4826, 0.6823, 0.484, 0.6935, 0.4774, 0.6876, 0.4774, 0.6876, 0.4687, 0.6945, 0.4687, 0.93, 0.4511, 0.9401, 0.4511, 0.9374, 0.4532, 0.93, 0.4532, 0.6876, 0.4774, 0.6816, 0.4779, 0.6807, 0.4687, 0.6876, 0.4687, 0.9199, 0.4511, 0.93, 0.4511, 0.93, 0.4532, 0.9226, 0.4532, 0.9369, 0.603, 0.9372, 0.603, 0.9372, 0.6026, 0.9369, 0.6026, 0.9369, 0.6026, 0.9372, 0.6026, 0.9372, 0.6022, 0.9369, 0.6022, 0.9366, 0.603, 0.9369, 0.603, 0.9369, 0.6026, 0.9365, 0.6026, 0.9365, 0.6026, 0.9369, 0.6026, 0.9369, 0.6022, 0.9365, 0.6022, 0.6971, 0.4548, 0.6957, 0.4661, 0.6947, 0.4745, 0.6919, 0.4811, 0.6928, 0.484, 0.693, 0.4826, 0.6931, 0.481, 0.6934, 0.4789, 0.6935, 0.4774, 0.6945, 0.4687, 0.6977, 0.4621, 0.6981, 0.4597, 0.9372, 0.603, 0.9375, 0.603, 0.9376, 0.6026, 0.9372, 0.6026, 0.9372, 0.6026, 0.9376, 0.6026, 0.9376, 0.6022, 0.9372, 0.6022, 0.9375, 0.603, 0.9375, 0.6033, 0.9376, 0.6029, 0.9376, 0.6026, 0.9376, 0.6026, 0.9376, 0.6029, 0.9376, 0.6025, 0.9376, 0.6022, 0.9365, 0.6018, 0.9365, 0.6021, 0.9365, 0.6025, 0.9365, 0.6022, 0.9365, 0.6022, 0.9365, 0.6025, 0.9365, 0.6029, 0.9365, 0.6026, 0.9495, 0.4578, 0.9423, 0.4578, 0.9423, 0.4556, 0.9497, 0.4556, 0.9423, 0.4578, 0.9351, 0.4578, 0.9349, 0.4556, 0.9423, 0.4556, 0.9181, 0.4564, 0.915, 0.4498, 0.9176, 0.4519, 0.9179, 0.4541, 0.9352, 0.4498, 0.932, 0.4564, 0.9323, 0.4541, 0.9325, 0.4519, 0.9374, 0.4539, 0.9304, 0.4539, 0.9302, 0.4517, 0.9374, 0.4517, 0.9443, 0.4539, 0.9374, 0.4539, 0.9374, 0.4517, 0.9446, 0.4517, 0.9369, 0.6061, 0.9368, 0.6061, 0.9368, 0.607, 0.9369, 0.607, 0.9371, 0.6061, 0.9369, 0.6061, 0.9369, 0.607, 0.9371, 0.607, 0.9367, 0.6071, 0.9369, 0.6071, 0.9369, 0.607, 0.9368, 0.607, 0.9369, 0.6063, 0.9368, 0.6063, 0.9368, 0.6061, 0.9369, 0.6061, 0.9371, 0.6071, 0.9371, 0.6063, 0.9371, 0.6061, 0.9371, 0.607, 0.9369, 0.6071, 0.9371, 0.6071, 0.9371, 0.607, 0.9369, 0.607, 0.8922, 0.4634, 0.8914, 0.4594, 0.8907, 0.463, 0.8916, 0.467, 0.8914, 0.4594, 0.9112, 0.4574, 0.9133, 0.4632, 0.8907, 0.463, 0.6931, 0.481, 0.6876, 0.481, 0.6876, 0.4789, 0.6934, 0.4789, 0.6876, 0.481, 0.682, 0.481, 0.6817, 0.4789, 0.6876, 0.4789, 0.9135, 0.4676, 0.8916, 0.467, 0.8907, 0.463, 0.9133, 0.4632, 0.9291, 0.4674, 0.9135, 0.4676, 0.9133, 0.4632, 0.9295, 0.4629, 0.9307, 0.4628, 0.9115, 0.4631, 0.9135, 0.4676, 0.9291, 0.4674, 0.9112, 0.4574, 0.9312, 0.4571, 0.9295, 0.4629, 0.9133, 0.4632, 0.9312, 0.4571, 0.9307, 0.4628, 0.9645, 0.4621, 0.9658, 0.4584, 0.9115, 0.4631, 0.8922, 0.4634, 0.8916, 0.467, 0.9135, 0.4676, 0.9658, 0.4584, 0.9645, 0.4621, 0.9659, 0.4655, 0.9672, 0.4617, 0.9307, 0.4628, 0.9291, 0.4674, 0.9659, 0.4655, 0.9645, 0.4621, 0.9291, 0.4674, 0.9295, 0.4629, 0.9672, 0.4617, 0.9659, 0.4655, 0.9295, 0.4629, 0.9312, 0.4571, 0.9658, 0.4584, 0.9672, 0.4617, 0.6876, 0.4826, 0.6822, 0.4826, 0.682, 0.481, 0.6876, 0.481, 0.6876, 0.4826, 0.689, 0.484, 0.689, 0.4846, 0.6876, 0.4831, 0.6928, 0.484, 0.6876, 0.484, 0.6876, 0.4826, 0.693, 0.4826, 0.6876, 0.484, 0.6823, 0.484, 0.6822, 0.4826, 0.6876, 0.4826, 0.9372, 0.6034, 0.9371, 0.6034, 0.9371, 0.6033, 0.9372, 0.6033, 0.6876, 0.481, 0.6931, 0.481, 0.6918, 0.4825, 0.689, 0.4825, 0.6876, 0.4826, 0.6876, 0.481, 0.689, 0.4825, 0.689, 0.484, 0.6931, 0.481, 0.693, 0.4826, 0.6916, 0.484, 0.6918, 0.4825, 0.6929, 0.4831, 0.6876, 0.4831, 0.689, 0.4846, 0.6916, 0.4846, 0.9373, 0.6033, 0.937, 0.6033, 0.937, 0.6034, 0.9373, 0.6034, 0.6916, 0.484, 0.693, 0.4826, 0.6929, 0.4831, 0.6916, 0.4846, 0.4505, 0.929, 0.4539, 0.9311, 0.4522, 0.9345, 0.4487, 0.9325, 0.9372, 0.6035, 0.9371, 0.6035, 0.9371, 0.6035, 0.9372, 0.6035, 0.447, 0.9376, 0.4522, 0.9345, 0.4519, 0.9344, 0.4467, 0.9374, 0.4487, 0.9325, 0.4435, 0.9357, 0.4152, 0.9203, 0.4201, 0.9159, 0.4457, 0.936, 0.4424, 0.9341, 0.4435, 0.9357, 0.447, 0.9376, 0.447, 0.9376, 0.4435, 0.9357, 0.4436, 0.9351, 0.447, 0.937, 0.9371, 0.6035, 0.9371, 0.6034, 0.9371, 0.6034, 0.9371, 0.6035, 0.9371, 0.6034, 0.9372, 0.6034, 0.9372, 0.6034, 0.9371, 0.6034, 0.9372, 0.6034, 0.9372, 0.6035, 0.9372, 0.6035, 0.9372, 0.6034, 0.4536, 0.9309, 0.4455, 0.9359, 0.4467, 0.9374, 0.4519, 0.9344, 0.9371, 0.6034, 0.9371, 0.6035, 0.9371, 0.6035, 0.9371, 0.6034, 0.9372, 0.6034, 0.9371, 0.6034, 0.9371, 0.6034, 0.9372, 0.6034, 0.9372, 0.6035, 0.9372, 0.6034, 0.9372, 0.6034, 0.9372, 0.6035, 0.4487, 0.9319, 0.4522, 0.9339, 0.4503, 0.9358, 0.4482, 0.9346, 0.4435, 0.9357, 0.4487, 0.9325, 0.4487, 0.9319, 0.4436, 0.9351, 0.4487, 0.9325, 0.4522, 0.9345, 0.4522, 0.9339, 0.4487, 0.9319, 0.4522, 0.9345, 0.447, 0.9376, 0.447, 0.937, 0.4522, 0.9339, 0.938, 0.5967, 0.938, 0.5969, 0.9378, 0.5969, 0.9372, 0.5969, 0.9367, 0.5969, 0.9364, 0.5969, 0.9365, 0.5966, 0.937, 0.5967, 0.9375, 0.5967, 0.9585, 0.5594, 0.9605, 0.5603, 0.9569, 0.5335, 0.9561, 0.5341, 0.9463, 0.5616, 0.9453, 0.5605, 0.95, 0.5334, 0.9506, 0.5328, 0.9367, 0.5979, 0.9364, 0.5979, 0.9364, 0.5969, 0.9367, 0.5969, 0.9379, 0.5976, 0.9379, 0.5979, 0.9395, 0.5968, 0.9394, 0.5966, 0.9628, 0.5613, 0.9655, 0.5626, 0.9588, 0.5323, 0.9578, 0.533, 0.9377, 0.5979, 0.9372, 0.5979, 0.9372, 0.5969, 0.9378, 0.5969, 0.938, 0.5969, 0.938, 0.5967, 0.9395, 0.5955, 0.9396, 0.5957, 0.9379, 0.5979, 0.9377, 0.5979, 0.9378, 0.5969, 0.938, 0.5969, 0.9396, 0.5957, 0.9395, 0.5955, 0.9398, 0.5956, 0.9399, 0.5958, 0.935, 0.5964, 0.935, 0.5954, 0.9347, 0.5955, 0.9348, 0.5963, 0.9379, 0.5979, 0.938, 0.5969, 0.9396, 0.5957, 0.9395, 0.5968, 0.9364, 0.5969, 0.9364, 0.5979, 0.935, 0.5967, 0.9349, 0.5956, 0.938, 0.5967, 0.9379, 0.5976, 0.9394, 0.5966, 0.9395, 0.5955, 0.9364, 0.5979, 0.9365, 0.5976, 0.935, 0.5964, 0.935, 0.5967, 0.9365, 0.5966, 0.9364, 0.5969, 0.9349, 0.5956, 0.935, 0.5954, 0.9365, 0.5976, 0.9365, 0.5966, 0.935, 0.5954, 0.935, 0.5964, 0.9347, 0.5965, 0.9348, 0.5963, 0.9347, 0.5955, 0.9346, 0.5957, 0.9397, 0.5965, 0.9398, 0.5967, 0.9399, 0.5958, 0.9398, 0.5956, 0.9394, 0.5966, 0.9395, 0.5968, 0.9398, 0.5967, 0.9397, 0.5965, 0.9349, 0.5956, 0.935, 0.5967, 0.9347, 0.5965, 0.9346, 0.5957, 0.9395, 0.5955, 0.9394, 0.5966, 0.9397, 0.5965, 0.9398, 0.5956, 0.935, 0.5954, 0.9349, 0.5956, 0.9346, 0.5957, 0.9347, 0.5955, 0.935, 0.5967, 0.935, 0.5964, 0.9348, 0.5963, 0.9347, 0.5965, 0.9395, 0.5968, 0.9396, 0.5957, 0.9399, 0.5958, 0.9398, 0.5967, 0.9374, 0.5995, 0.9378, 0.5995, 0.9379, 0.5976, 0.9374, 0.5976, 0.9365, 0.5995, 0.9369, 0.5995, 0.937, 0.5976, 0.9365, 0.5976, 0.9072, 0.5621, 0.9095, 0.5609, 0.9146, 0.5409, 0.9128, 0.5402, 0.9365, 0.5995, 0.9369, 0.5995, 0.9369, 0.5995, 0.9365, 0.5995, 0.9374, 0.5976, 0.937, 0.5976, 0.937, 0.5976, 0.9374, 0.5976, 0.9379, 0.5976, 0.9374, 0.5976, 0.9374, 0.5976, 0.9379, 0.5976, 0.9374, 0.5995, 0.9378, 0.5995, 0.9378, 0.5995, 0.9374, 0.5995, 0.9378, 0.5995, 0.9379, 0.5976, 0.9379, 0.5976, 0.9378, 0.5995, 0.9588, 0.5323, 0.9512, 0.5322, 0.9513, 0.5211, 0.9588, 0.5213, 0.95, 0.5334, 0.9494, 0.534, 0.9494, 0.5241, 0.95, 0.5232, 0.9506, 0.5328, 0.95, 0.5334, 0.95, 0.5232, 0.9506, 0.5222, 0.9445, 0.5595, 0.9585, 0.5594, 0.9561, 0.5341, 0.9494, 0.534, 0.9453, 0.5605, 0.9445, 0.5595, 0.9494, 0.534, 0.95, 0.5334, 0.9605, 0.5603, 0.9628, 0.5613, 0.9578, 0.533, 0.9569, 0.5335, 0.9655, 0.5626, 0.9475, 0.5629, 0.9512, 0.5322, 0.9588, 0.5323, 0.9475, 0.5629, 0.9463, 0.5616, 0.9506, 0.5328, 0.9512, 0.5322, 0.9128, 0.5402, 0.9146, 0.5409, 0.9502, 0.5412, 0.9517, 0.5405, 0.9095, 0.5609, 0.9453, 0.5605, 0.9393, 0.5577, 0.9197, 0.5579, 0.9453, 0.5605, 0.9463, 0.5616, 0.9517, 0.5405, 0.9502, 0.5412, 0.9517, 0.5405, 0.9463, 0.5616, 0.9396, 0.5584, 0.9452, 0.5437, 0.9443, 0.544, 0.9194, 0.5439, 0.918, 0.5435, 0.9452, 0.5437, 0.9463, 0.5616, 0.9072, 0.5621, 0.9185, 0.5587, 0.9396, 0.5584, 0.9072, 0.5621, 0.9128, 0.5402, 0.918, 0.5435, 0.9185, 0.5587, 0.9128, 0.5402, 0.9517, 0.5405, 0.9452, 0.5437, 0.918, 0.5435, 0.9194, 0.5439, 0.9197, 0.5579, 0.9185, 0.5587, 0.918, 0.5435, 0.9453, 0.5605, 0.9502, 0.5412, 0.9443, 0.544, 0.9393, 0.5577, 0.9146, 0.5409, 0.9095, 0.5609, 0.9197, 0.5579, 0.9194, 0.5439, 0.9502, 0.5412, 0.9146, 0.5409, 0.9194, 0.5439, 0.9443, 0.544, 0.9393, 0.5577, 0.9443, 0.544, 0.9452, 0.5437, 0.9396, 0.5584, 0.9197, 0.5579, 0.9393, 0.5577, 0.9323, 0.5573, 0.9273, 0.5574, 0.8003, 0.4818, 0.7979, 0.4831, 0.8366, 0.4257, 0.8374, 0.4253, 0.9393, 0.5577, 0.9396, 0.5584, 0.9323, 0.5576, 0.9323, 0.5573, 0.9185, 0.5587, 0.9197, 0.5579, 0.9273, 0.5574, 0.9271, 0.5577, 0.9396, 0.5584, 0.9185, 0.5587, 0.9271, 0.5577, 0.9323, 0.5576, 0.8445, 0.4253, 0.8374, 0.4253, 0.8366, 0.4257, 0.8437, 0.4257, 0.8314, 0.4816, 0.8003, 0.4818, 0.8374, 0.4253, 0.8445, 0.4253, 0.8285, 0.483, 0.8314, 0.4816, 0.8445, 0.4253, 0.8437, 0.4257, 0.7979, 0.4831, 0.8285, 0.483, 0.8437, 0.4257, 0.8366, 0.4257, 0.95, 0.5232, 0.9494, 0.5241, 0.9561, 0.5243, 0.957, 0.5234, 0.9513, 0.5211, 0.9506, 0.5222, 0.9579, 0.5224, 0.9588, 0.5213, 0.9506, 0.5222, 0.95, 0.5232, 0.957, 0.5234, 0.9579, 0.5224, 0.9569, 0.5335, 0.9578, 0.533, 0.9579, 0.5224, 0.957, 0.5234, 0.9561, 0.5341, 0.9569, 0.5335, 0.957, 0.5234, 0.9561, 0.5243, 0.9512, 0.5322, 0.9506, 0.5328, 0.9506, 0.5222, 0.9513, 0.5211, 0.9494, 0.534, 0.9561, 0.5341, 0.9561, 0.5243, 0.9494, 0.5241, 0.9578, 0.533, 0.9588, 0.5323, 0.9588, 0.5213, 0.9579, 0.5224, 0.4149, 0.919, 0.4225, 0.912, 0.4201, 0.9159, 0.4152, 0.9203, 0.9371, 0.6034, 0.9372, 0.6034, 0.9373, 0.6032, 0.9371, 0.6032, 0.4435, 0.9357, 0.4424, 0.9341, 0.4149, 0.919, 0.4152, 0.9203, 0.4505, 0.929, 0.4487, 0.9325, 0.4201, 0.9159, 0.4225, 0.912, 0.4451, 0.9365, 0.4482, 0.9346, 0.4503, 0.9358, 0.4472, 0.9377, 0.4522, 0.9339, 0.447, 0.937, 0.4472, 0.9377, 0.4503, 0.9358, 0.447, 0.937, 0.4436, 0.9351, 0.4451, 0.9365, 0.4472, 0.9377, 0.4436, 0.9351, 0.4487, 0.9319, 0.4482, 0.9346, 0.4451, 0.9365, 0.9369, 0.6064, 0.9369, 0.6073, 0.937, 0.6073, 0.937, 0.6064, 0.937, 0.6035, 0.9369, 0.6064, 0.937, 0.6064, 0.9371, 0.6035, 0.9369, 0.6073, 0.9369, 0.6064, 0.9369, 0.6064, 0.9369, 0.6073, 0.9369, 0.6064, 0.937, 0.6035, 0.937, 0.6035, 0.9369, 0.6064])
me_cube_001.materials.append(mat_material_002)
me_cube_001.use_remesh_fix_poles = True
me_cube_001.use_remesh_preserve_attributes = False
me_cube_001.update()
me_cube_003 = bpy.data.meshes.new('Cube.003')
me_cube_003.from_pydata([(-1.0, -1.0, -1.0), (-1.0, -1.0, 1.0), (-1.0, 1.0, -1.0), (-1.0, 1.0, 1.0), (1.0, -1.0, -1.0), (1.0, -1.0, 1.0), (1.0, 1.0, -1.0), (1.0, 1.0, 1.0), (-1.0, 1.0, -1.0), (-1.0, -1.0, -1.0), (-1.0, -1.0, 1.0), (-1.0, 1.0, 1.0), (-1.827, -0.6104, -1.0), (-1.827, -2.61, -1.0), (-1.827, -2.61, 1.0), (-1.827, -0.6104, 1.0), (-2.593, -5.691, -1.0), (-2.593, -7.691, -1.0), (-2.593, -7.691, 1.0), (-2.593, -5.691, 1.0), (-3.396, -16.89, -1.0), (-3.396, -18.89, -1.0), (-3.396, -18.89, 1.0), (-3.396, -16.89, 1.0), (-3.662, -24.16, -1.0), (-3.662, -26.16, -1.0), (-3.662, -26.16, 1.0), (-3.662, -24.16, 1.0), (1.0, -1.0, -1.0), (1.0, -1.0, 1.0), (1.0, 1.0, -1.0), (1.0, 1.0, 1.0), (-1.0, -1.0, -1.0), (-1.0, -1.0, 1.0), (-1.0, 1.0, -1.0), (-1.0, 1.0, 1.0), (1.0, 1.0, -1.0), (1.0, -1.0, -1.0), (1.0, -1.0, 1.0), (1.0, 1.0, 1.0), (1.827, -0.6104, -1.0), (1.827, -2.61, -1.0), (1.827, -2.61, 1.0), (1.827, -0.6104, 1.0), (2.593, -5.691, -1.0), (2.593, -7.691, -1.0), (2.593, -7.691, 1.0), (2.593, -5.691, 1.0), (3.396, -16.89, -1.0), (3.396, -18.89, -1.0), (3.396, -18.89, 1.0), (3.396, -16.89, 1.0), (3.662, -24.16, -1.0), (3.662, -26.16, -1.0), (3.662, -26.16, 1.0), (3.662, -24.16, 1.0)], [], [(3, 2, 8, 11), (2, 3, 7, 6), (6, 7, 5, 4), (4, 5, 1, 0), (2, 6, 4, 0), (7, 3, 1, 5), (10, 11, 15, 14), (0, 1, 10, 9), (1, 3, 11, 10), (2, 0, 9, 8), (15, 12, 16, 19), (8, 9, 13, 12), (11, 8, 12, 15), (9, 10, 14, 13), (18, 19, 23, 22), (13, 14, 18, 17), (14, 15, 19, 18), (12, 13, 17, 16), (20, 21, 25, 24), (16, 17, 21, 20), (19, 16, 20, 23), (17, 18, 22, 21), (25, 26, 27, 24), (23, 20, 24, 27), (21, 22, 26, 25), (22, 23, 27, 26), (31, 39, 36, 30), (30, 34, 35, 31), (34, 32, 33, 35), (32, 28, 29, 33), (30, 28, 32, 34), (35, 33, 29, 31), (38, 42, 43, 39), (28, 37, 38, 29), (29, 38, 39, 31), (30, 36, 37, 28), (43, 47, 44, 40), (36, 40, 41, 37), (39, 43, 40, 36), (37, 41, 42, 38), (46, 50, 51, 47), (41, 45, 46, 42), (42, 46, 47, 43), (40, 44, 45, 41), (48, 52, 53, 49), (44, 48, 49, 45), (47, 51, 48, 44), (45, 49, 50, 46), (53, 52, 55, 54), (51, 55, 52, 48), (49, 53, 54, 50), (50, 54, 55, 51)])
_uv = me_cube_003.uv_layers.new(name='UVMap')
_uv.uv.foreach_set('vector', [0.8002, 0.9566, 0.8002, 0.9566, 0.8002, 0.9566, 0.8002, 0.9566, 0.8002, 0.9566, 0.8002, 0.9566, 0.8268, 0.9566, 0.8268, 0.9566, 0.8268, 0.9566, 0.8268, 0.9566, 0.8268, 0.9548, 0.8268, 0.9548, 0.8268, 0.9548, 0.8268, 0.9548, 0.8002, 0.9548, 0.8002, 0.9548, 0.8002, 0.9566, 0.8268, 0.9566, 0.8268, 0.9548, 0.8002, 0.9548, 0.8268, 0.9566, 0.8002, 0.9566, 0.8002, 0.9548, 0.8268, 0.9548, 0.8002, 0.9548, 0.8002, 0.9566, 0.7893, 0.9552, 0.7893, 0.9533, 0.8002, 0.9548, 0.8002, 0.9548, 0.8002, 0.9548, 0.8002, 0.9548, 0.8002, 0.9548, 0.8002, 0.9566, 0.8002, 0.9566, 0.8002, 0.9548, 0.8002, 0.9566, 0.8002, 0.9548, 0.8002, 0.9548, 0.8002, 0.9566, 0.7893, 0.9552, 0.7893, 0.9552, 0.7791, 0.9505, 0.7791, 0.9505, 0.8002, 0.9566, 0.8002, 0.9548, 0.7893, 0.9533, 0.7893, 0.9552, 0.8002, 0.9566, 0.8002, 0.9566, 0.7893, 0.9552, 0.7893, 0.9552, 0.8002, 0.9548, 0.8002, 0.9548, 0.7893, 0.9533, 0.7893, 0.9533, 0.7791, 0.9487, 0.7791, 0.9505, 0.7684, 0.9402, 0.7684, 0.9384, 0.7893, 0.9533, 0.7893, 0.9533, 0.7791, 0.9487, 0.7791, 0.9487, 0.7893, 0.9533, 0.7893, 0.9552, 0.7791, 0.9505, 0.7791, 0.9487, 0.7893, 0.9552, 0.7893, 0.9533, 0.7791, 0.9487, 0.7791, 0.9505, 0.7684, 0.9402, 0.7684, 0.9384, 0.7649, 0.9317, 0.7649, 0.9335, 0.7791, 0.9505, 0.7791, 0.9487, 0.7684, 0.9384, 0.7684, 0.9402, 0.7791, 0.9505, 0.7791, 0.9505, 0.7684, 0.9402, 0.7684, 0.9402, 0.7791, 0.9487, 0.7791, 0.9487, 0.7684, 0.9384, 0.7684, 0.9384, 0.7649, 0.9317, 0.7649, 0.9317, 0.7649, 0.9335, 0.7649, 0.9335, 0.7684, 0.9402, 0.7684, 0.9402, 0.7649, 0.9335, 0.7649, 0.9335, 0.7684, 0.9384, 0.7684, 0.9384, 0.7649, 0.9317, 0.7649, 0.9317, 0.7684, 0.9384, 0.7684, 0.9402, 0.7649, 0.9335, 0.7649, 0.9317, 0.8268, 0.9566, 0.8268, 0.9566, 0.8268, 0.9566, 0.8268, 0.9566, 0.8268, 0.9566, 0.8002, 0.9566, 0.8002, 0.9566, 0.8268, 0.9566, 0.8002, 0.9566, 0.8002, 0.9548, 0.8002, 0.9548, 0.8002, 0.9566, 0.8002, 0.9548, 0.8268, 0.9548, 0.8268, 0.9548, 0.8002, 0.9548, 0.8268, 0.9566, 0.8268, 0.9548, 0.8002, 0.9548, 0.8002, 0.9566, 0.8002, 0.9566, 0.8002, 0.9548, 0.8268, 0.9548, 0.8268, 0.9566, 0.8268, 0.9548, 0.8377, 0.9533, 0.8377, 0.9552, 0.8268, 0.9566, 0.8268, 0.9548, 0.8268, 0.9548, 0.8268, 0.9548, 0.8268, 0.9548, 0.8268, 0.9548, 0.8268, 0.9548, 0.8268, 0.9566, 0.8268, 0.9566, 0.8268, 0.9566, 0.8268, 0.9566, 0.8268, 0.9548, 0.8268, 0.9548, 0.8377, 0.9552, 0.8479, 0.9505, 0.8479, 0.9505, 0.8377, 0.9552, 0.8268, 0.9566, 0.8377, 0.9552, 0.8377, 0.9533, 0.8268, 0.9548, 0.8268, 0.9566, 0.8377, 0.9552, 0.8377, 0.9552, 0.8268, 0.9566, 0.8268, 0.9548, 0.8377, 0.9533, 0.8377, 0.9533, 0.8268, 0.9548, 0.8479, 0.9487, 0.8586, 0.9384, 0.8586, 0.9402, 0.8479, 0.9505, 0.8377, 0.9533, 0.8479, 0.9487, 0.8479, 0.9487, 0.8377, 0.9533, 0.8377, 0.9533, 0.8479, 0.9487, 0.8479, 0.9505, 0.8377, 0.9552, 0.8377, 0.9552, 0.8479, 0.9505, 0.8479, 0.9487, 0.8377, 0.9533, 0.8586, 0.9402, 0.8621, 0.9335, 0.8621, 0.9317, 0.8586, 0.9384, 0.8479, 0.9505, 0.8586, 0.9402, 0.8586, 0.9384, 0.8479, 0.9487, 0.8479, 0.9505, 0.8586, 0.9402, 0.8586, 0.9402, 0.8479, 0.9505, 0.8479, 0.9487, 0.8586, 0.9384, 0.8586, 0.9384, 0.8479, 0.9487, 0.8621, 0.9317, 0.8621, 0.9335, 0.8621, 0.9335, 0.8621, 0.9317, 0.8586, 0.9402, 0.8621, 0.9335, 0.8621, 0.9335, 0.8586, 0.9402, 0.8586, 0.9384, 0.8621, 0.9317, 0.8621, 0.9317, 0.8586, 0.9384, 0.8586, 0.9384, 0.8621, 0.9317, 0.8621, 0.9335, 0.8586, 0.9402])
me_cube_003.materials.append(mat_material_001)
me_cube_003.use_remesh_fix_poles = True
me_cube_003.use_remesh_preserve_attributes = False
me_cube_003.update()
me_cylinder = bpy.data.meshes.new('Cylinder')
me_cylinder.from_pydata([(-9.978, 1.0, -1.044), (-9.411, 1.391, 1.039), (-9.112, 0.5, -1.044), (-8.545, 0.8913, 1.039), (-9.112, -0.5, -1.044), (-8.545, -0.1087, 1.039), (-9.978, -1.0, -1.044), (-9.411, -0.6087, 1.039), (-10.84, -0.5, -1.044), (-10.28, -0.1087, 1.039), (-10.84, 0.5, -1.044), (-10.28, 0.8913, 1.039), (-1.39, -0.889, -0.3511), (-1.337, 1.261, 0.3454), (-0.4745, 0.7608, 0.3462), (-0.5291, -1.389, -0.3519), (-0.4745, -0.2392, 0.3462), (-0.5291, -2.389, -0.3519), (-1.337, -0.7392, 0.3454), (-1.39, -2.889, -0.3511), (-2.199, -0.2392, 0.3447), (-2.252, -2.389, -0.3503), (-2.199, 0.7608, 0.3447), (-2.252, -1.389, -0.3503), (0.1911, 1.205, 0.04577), (1.057, 0.7047, 0.04577), (1.057, -0.2953, 0.04577), (0.1911, -0.7953, 0.04577), (-0.675, -0.2953, 0.04577), (-0.675, 0.7047, 0.04577), (1.027, 0.6841, -0.06369), (1.027, -0.3159, -0.06369), (0.1613, -0.8159, -0.06369), (-0.7047, -0.3159, -0.06369), (-0.7047, 0.6841, -0.06369), (0.1613, 1.184, -0.06369), (-4.511, -1.454, -0.6941), (-4.511, -2.454, -0.6941), (-5.372, -2.954, -0.6933), (-6.233, -2.454, -0.6925), (-6.233, -1.454, -0.6925), (-5.372, -0.9536, -0.6933), (-4.784, 1.326, 0.6913), (-3.922, 0.826, 0.692), (-3.922, -0.174, 0.692), (-4.784, -0.674, 0.6913), (-5.646, -0.174, 0.6905), (-5.646, 0.826, 0.6905)], [], [(42, 1, 3, 43), (43, 3, 5, 44), (44, 5, 7, 45), (45, 7, 9, 46), (3, 1, 11, 9, 7, 5), (46, 9, 11, 47), (47, 11, 1, 42), (0, 2, 4, 6, 8, 10), (40, 23, 12, 41), (29, 22, 13, 24), (39, 21, 23, 40), (28, 20, 22, 29), (38, 19, 21, 39), (27, 18, 20, 28), (37, 17, 19, 38), (26, 16, 18, 27), (36, 15, 17, 37), (25, 14, 16, 26), (41, 12, 15, 36), (24, 13, 14, 25), (35, 24, 25, 30), (30, 25, 26, 31), (31, 26, 27, 32), (32, 27, 28, 33), (33, 28, 29, 34), (34, 29, 24, 35), (23, 34, 35, 12), (21, 33, 34, 23), (19, 32, 33, 21), (17, 31, 32, 19), (15, 30, 31, 17), (12, 35, 30, 15), (0, 41, 36, 2), (2, 36, 37, 4), (4, 37, 38, 6), (6, 38, 39, 8), (8, 39, 40, 10), (10, 40, 41, 0), (22, 47, 42, 13), (20, 46, 47, 22), (18, 45, 46, 20), (16, 44, 45, 18), (14, 43, 44, 16), (13, 42, 43, 14)])
_uv = me_cylinder.uv_layers.new(name='UVMap')
_uv.uv.foreach_set('vector', [0.4079, 0.05177, 0.3939, 0.05088, 0.3938, 0.05125, 0.4078, 0.05215, 0.4078, 0.05215, 0.3938, 0.05125, 0.3939, 0.05153, 0.4079, 0.05244, 0.4079, 0.05244, 0.3939, 0.05153, 0.3941, 0.05144, 0.408, 0.05234, 0.408, 0.05234, 0.3941, 0.05144, 0.3942, 0.05107, 0.4081, 0.05197, 0.3938, 0.05125, 0.3939, 0.05088, 0.3941, 0.05079, 0.3942, 0.05107, 0.3941, 0.05144, 0.3939, 0.05153, 0.4081, 0.05197, 0.3942, 0.05107, 0.3941, 0.05079, 0.408, 0.05168, 0.408, 0.05168, 0.3941, 0.05079, 0.3939, 0.05088, 0.4079, 0.05177, 0.4819, 0.04866, 0.482, 0.04903, 0.4819, 0.04932, 0.4818, 0.04924, 0.4817, 0.04887, 0.4818, 0.04858, 0.467, 0.05074, 0.4525, 0.05216, 0.4526, 0.05226, 0.4672, 0.05082, 0.4353, 0.05241, 0.4225, 0.05228, 0.4224, 0.05238, 0.4353, 0.05251, 0.467, 0.05102, 0.4525, 0.05245, 0.4525, 0.05216, 0.467, 0.05074, 0.4354, 0.0527, 0.4225, 0.05257, 0.4225, 0.05228, 0.4353, 0.05241, 0.4671, 0.0514, 0.4526, 0.05283, 0.4525, 0.05245, 0.467, 0.05102, 0.4354, 0.05309, 0.4225, 0.05295, 0.4225, 0.05257, 0.4354, 0.0527, 0.4672, 0.05149, 0.4527, 0.05293, 0.4526, 0.05283, 0.4671, 0.0514, 0.4353, 0.05319, 0.4224, 0.05305, 0.4225, 0.05295, 0.4354, 0.05309, 0.4673, 0.0512, 0.4527, 0.05264, 0.4527, 0.05293, 0.4672, 0.05149, 0.4353, 0.0529, 0.4223, 0.05276, 0.4224, 0.05305, 0.4353, 0.05319, 0.4672, 0.05082, 0.4526, 0.05226, 0.4527, 0.05264, 0.4673, 0.0512, 0.4353, 0.05251, 0.4224, 0.05238, 0.4223, 0.05276, 0.4353, 0.0529, 0.4401, 0.05239, 0.4353, 0.05251, 0.4353, 0.0529, 0.4401, 0.05278, 0.4401, 0.05278, 0.4353, 0.0529, 0.4353, 0.05319, 0.4401, 0.05307, 0.4401, 0.05307, 0.4353, 0.05319, 0.4354, 0.05309, 0.4401, 0.05297, 0.4401, 0.05297, 0.4354, 0.05309, 0.4354, 0.0527, 0.4401, 0.05258, 0.4401, 0.05258, 0.4354, 0.0527, 0.4353, 0.05241, 0.4401, 0.05229, 0.4401, 0.05229, 0.4353, 0.05241, 0.4353, 0.05251, 0.4401, 0.05239, 0.4525, 0.05216, 0.4401, 0.05229, 0.4401, 0.05239, 0.4526, 0.05226, 0.4525, 0.05245, 0.4401, 0.05258, 0.4401, 0.05229, 0.4525, 0.05216, 0.4526, 0.05283, 0.4401, 0.05297, 0.4401, 0.05258, 0.4525, 0.05245, 0.4527, 0.05293, 0.4401, 0.05307, 0.4401, 0.05297, 0.4526, 0.05283, 0.4527, 0.05264, 0.4401, 0.05278, 0.4401, 0.05307, 0.4527, 0.05293, 0.4526, 0.05226, 0.4401, 0.05239, 0.4401, 0.05278, 0.4527, 0.05264, 0.4819, 0.04866, 0.4672, 0.05082, 0.4673, 0.0512, 0.482, 0.04903, 0.482, 0.04903, 0.4673, 0.0512, 0.4672, 0.05149, 0.4819, 0.04932, 0.4819, 0.04932, 0.4672, 0.05149, 0.4671, 0.0514, 0.4818, 0.04924, 0.4818, 0.04924, 0.4671, 0.0514, 0.467, 0.05102, 0.4817, 0.04887, 0.4817, 0.04887, 0.467, 0.05102, 0.467, 0.05074, 0.4818, 0.04858, 0.4818, 0.04858, 0.467, 0.05074, 0.4672, 0.05082, 0.4819, 0.04866, 0.4225, 0.05228, 0.408, 0.05168, 0.4079, 0.05177, 0.4224, 0.05238, 0.4225, 0.05257, 0.4081, 0.05197, 0.408, 0.05168, 0.4225, 0.05228, 0.4225, 0.05295, 0.408, 0.05234, 0.4081, 0.05197, 0.4225, 0.05257, 0.4224, 0.05305, 0.4079, 0.05244, 0.408, 0.05234, 0.4225, 0.05295, 0.4223, 0.05276, 0.4078, 0.05215, 0.4079, 0.05244, 0.4224, 0.05305, 0.4224, 0.05238, 0.4079, 0.05177, 0.4078, 0.05215, 0.4223, 0.05276])
me_cylinder.materials.append(mat_material_003)
me_cylinder.use_remesh_fix_poles = True
me_cylinder.use_remesh_preserve_attributes = False
me_cylinder.update()

# ---- objects
ob_crossbow_base = bpy.data.objects.new('Crossbow_Base', me_cube_001)
ob_bow = bpy.data.objects.new('Bow', me_cube_003)
ob_string = bpy.data.objects.new('String', me_cylinder)

# ---- transforms, parenting, visibility, modifiers, constraints
ob_crossbow_base.location = (0.0, 0.0, 0.0)
ob_crossbow_base.scale = (0.3452, 3.565, 0.1584)
ob_bow.location = (0.0001596, 3.461, 0.02765)
ob_bow.scale = (1.0, 0.06925, 0.1253)
ob_string.location = (-0.004502, 1.891, 0.3212)
ob_string.rotation_euler = (-0.0, 1.571, 0.0)
ob_string.scale = (-0.03143, -0.0303, -3.421)

# ---- collection membership
col_collection.objects.link(ob_crossbow_base)
col_collection.objects.link(ob_bow)
col_collection.objects.link(ob_string)

# ---- scene / render settings (as saved in the file)
scene.frame_start = 1; scene.frame_end = 250; scene.frame_set(5)
scene.render.engine = 'BLENDER_EEVEE_NEXT'
scene.cycles.sampling_pattern = 'TABULATED_SOBOL'
scene.cycles.use_light_tree = False
scene.view_settings.view_transform = 'Filmic'
bpy.context.view_layer.update()

# ---- added for rendering (the .blend has no active camera and no usable light): camera, sun
cam_auto = bpy.data.cameras.new('AutoCamera')
cam_auto.lens = 50.0
cam_auto.sensor_width = 36.0
cam_auto.clip_end = 1000.0
ob_auto_camera = bpy.data.objects.new('AutoCamera', cam_auto)
scene.collection.objects.link(ob_auto_camera)
ob_auto_camera.location = (11.2354, -13.2147, 8.61901)
ob_auto_camera.rotation_euler = (1.09748, -7.21219e-08, 0.694738)
scene.camera = ob_auto_camera
light_auto_sun = bpy.data.lights.new('AutoSun', 'SUN')
light_auto_sun.energy = 3.0
light_auto_sun.angle = 0.0523599
ob_auto_sun = bpy.data.objects.new('AutoSun', light_auto_sun)
scene.collection.objects.link(ob_auto_sun)
ob_auto_sun.rotation_euler = (0.872665, 0.174533, 0.523599)
bpy.context.view_layer.update()
